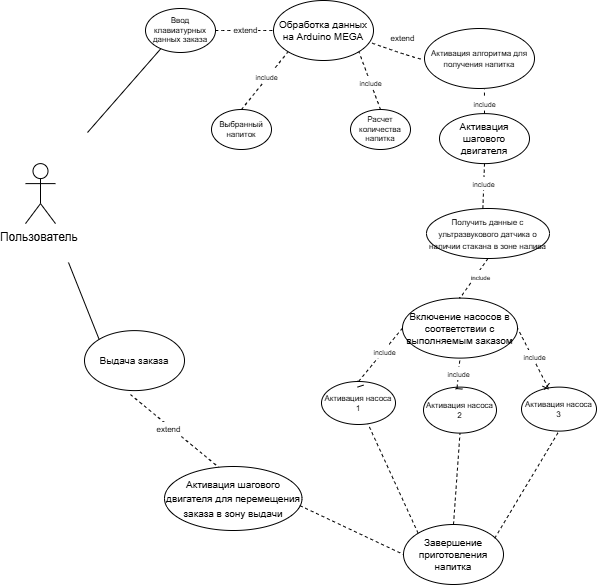

The diagram above was exported from draw.io. Its source (the exported page's mxGraphModel, read from the mxfile embedded in the PNG):
<mxGraphModel dx="1681" dy="663" grid="0" gridSize="10" guides="1" tooltips="1" connect="1" arrows="1" fold="1" page="1" pageScale="1" pageWidth="4681" pageHeight="3300" math="0" shadow="0">
  <root>
    <mxCell id="0" />
    <mxCell id="1" parent="0" />
    <mxCell id="KL_57t8vIFEdB3LT9WfB-6" value="" style="endArrow=none;html=1;rounded=0;fontSize=12;startSize=8;endSize=8;curved=1;" parent="1" edge="1">
      <mxGeometry width="50" height="50" relative="1" as="geometry">
        <mxPoint x="149" y="2664" as="sourcePoint" />
        <mxPoint x="240" y="2560" as="targetPoint" />
      </mxGeometry>
    </mxCell>
    <mxCell id="KL_57t8vIFEdB3LT9WfB-5" value="Пользователь&amp;nbsp;" style="shape=umlActor;verticalLabelPosition=bottom;verticalAlign=top;html=1;outlineConnect=0;" parent="1" vertex="1">
      <mxGeometry x="87" y="2695.11" width="30" height="60" as="geometry" />
    </mxCell>
    <mxCell id="KL_57t8vIFEdB3LT9WfB-7" value="Ввод клавиатурных данных заказа" style="ellipse;whiteSpace=wrap;html=1;fontSize=8;" parent="1" vertex="1">
      <mxGeometry x="207" y="2540" width="70" height="44" as="geometry" />
    </mxCell>
    <mxCell id="KL_57t8vIFEdB3LT9WfB-12" value="" style="endArrow=none;html=1;rounded=0;fontSize=12;startSize=8;endSize=8;curved=1;" parent="1" edge="1">
      <mxGeometry width="50" height="50" relative="1" as="geometry">
        <mxPoint x="400" y="2560" as="sourcePoint" />
        <mxPoint x="400" y="2560" as="targetPoint" />
      </mxGeometry>
    </mxCell>
    <mxCell id="KL_57t8vIFEdB3LT9WfB-13" value="Обработка данных на Arduino MEGA" style="ellipse;whiteSpace=wrap;html=1;fontSize=10;rotation=0;" parent="1" vertex="1">
      <mxGeometry x="335" y="2532" width="100" height="60" as="geometry" />
    </mxCell>
    <mxCell id="KL_57t8vIFEdB3LT9WfB-18" value="" style="endArrow=none;dashed=1;html=1;rounded=0;fontSize=12;startSize=8;endSize=8;curved=1;entryX=0;entryY=1;entryDx=0;entryDy=0;exitX=0.5;exitY=0;exitDx=0;exitDy=0;" parent="1" source="KL_57t8vIFEdB3LT9WfB-23" target="KL_57t8vIFEdB3LT9WfB-13" edge="1">
      <mxGeometry width="50" height="50" relative="1" as="geometry">
        <mxPoint x="320" y="2720" as="sourcePoint" />
        <mxPoint x="344.5627253755024" y="2691.1639279007422" as="targetPoint" />
      </mxGeometry>
    </mxCell>
    <mxCell id="LLwVkNjbkSzWVLDNssA6-9" value="&lt;span style=&quot;font-size: 7px;&quot;&gt;include&lt;/span&gt;" style="edgeLabel;html=1;align=center;verticalAlign=middle;resizable=0;points=[];" parent="KL_57t8vIFEdB3LT9WfB-18" vertex="1" connectable="0">
      <mxGeometry x="0.0623" relative="1" as="geometry">
        <mxPoint y="-3" as="offset" />
      </mxGeometry>
    </mxCell>
    <mxCell id="KL_57t8vIFEdB3LT9WfB-21" value="" style="endArrow=none;dashed=1;html=1;rounded=0;fontSize=12;startSize=8;endSize=8;curved=1;entryX=1;entryY=1;entryDx=0;entryDy=0;exitX=0.5;exitY=0;exitDx=0;exitDy=0;" parent="1" source="KL_57t8vIFEdB3LT9WfB-24" target="KL_57t8vIFEdB3LT9WfB-13" edge="1">
      <mxGeometry width="50" height="50" relative="1" as="geometry">
        <mxPoint x="440" y="2720" as="sourcePoint" />
        <mxPoint x="415.4372746244974" y="2691.1639279007413" as="targetPoint" />
      </mxGeometry>
    </mxCell>
    <mxCell id="KL_57t8vIFEdB3LT9WfB-23" value="Выбранный напиток" style="ellipse;whiteSpace=wrap;html=1;fontSize=8;" parent="1" vertex="1">
      <mxGeometry x="273" y="2641" width="60" height="40" as="geometry" />
    </mxCell>
    <mxCell id="KL_57t8vIFEdB3LT9WfB-24" value="Расчет количества напитка" style="ellipse;whiteSpace=wrap;html=1;fontSize=8;" parent="1" vertex="1">
      <mxGeometry x="412" y="2641" width="60" height="40" as="geometry" />
    </mxCell>
    <mxCell id="KL_57t8vIFEdB3LT9WfB-40" value="" style="endArrow=none;dashed=1;html=1;rounded=0;fontSize=12;startSize=8;endSize=8;curved=1;exitX=0.986;exitY=0.71;exitDx=0;exitDy=0;exitPerimeter=0;entryX=0;entryY=0.5;entryDx=0;entryDy=0;" parent="1" source="KL_57t8vIFEdB3LT9WfB-13" target="KL_57t8vIFEdB3LT9WfB-42" edge="1">
      <mxGeometry width="50" height="50" relative="1" as="geometry">
        <mxPoint x="389.99999999999994" y="2608.7900000000004" as="sourcePoint" />
        <mxPoint x="652.3577507298896" y="2588.00053898252" as="targetPoint" />
        <Array as="points">
          <mxPoint x="490.2" y="2594.73" />
        </Array>
      </mxGeometry>
    </mxCell>
    <mxCell id="KL_57t8vIFEdB3LT9WfB-52" value="&lt;font style=&quot;font-size: 8px;&quot;&gt;extend&lt;/font&gt;" style="edgeLabel;html=1;align=center;verticalAlign=middle;resizable=0;points=[];fontSize=12;" parent="KL_57t8vIFEdB3LT9WfB-40" vertex="1" connectable="0">
      <mxGeometry x="0.2165" y="-2" relative="1" as="geometry">
        <mxPoint x="-7" y="-21" as="offset" />
      </mxGeometry>
    </mxCell>
    <mxCell id="KL_57t8vIFEdB3LT9WfB-42" value="&lt;font style=&quot;font-size: 8px;&quot;&gt;Активация алгоритма для получения напитка&lt;/font&gt;" style="ellipse;whiteSpace=wrap;html=1;fontSize=9;" parent="1" vertex="1">
      <mxGeometry x="486" y="2560" width="110" height="60" as="geometry" />
    </mxCell>
    <mxCell id="KL_57t8vIFEdB3LT9WfB-49" value="" style="endArrow=none;dashed=1;html=1;rounded=0;fontSize=12;startSize=8;endSize=8;curved=1;entryX=0;entryY=0.5;entryDx=0;entryDy=0;exitX=1;exitY=0.5;exitDx=0;exitDy=0;" parent="1" source="KL_57t8vIFEdB3LT9WfB-7" target="KL_57t8vIFEdB3LT9WfB-13" edge="1">
      <mxGeometry width="50" height="50" relative="1" as="geometry">
        <mxPoint x="300" y="2560" as="sourcePoint" />
        <mxPoint x="373" y="2560" as="targetPoint" />
      </mxGeometry>
    </mxCell>
    <mxCell id="KL_57t8vIFEdB3LT9WfB-51" value="&lt;font style=&quot;font-size: 8px;&quot;&gt;extend&lt;/font&gt;" style="edgeLabel;html=1;align=center;verticalAlign=middle;resizable=0;points=[];fontSize=12;" parent="KL_57t8vIFEdB3LT9WfB-49" vertex="1" connectable="0">
      <mxGeometry x="-0.0044" y="2" relative="1" as="geometry">
        <mxPoint as="offset" />
      </mxGeometry>
    </mxCell>
    <mxCell id="KL_57t8vIFEdB3LT9WfB-55" value="&lt;font size=&quot;1&quot;&gt;Включение насосов в соответствии с выполняемым заказом&lt;/font&gt;" style="ellipse;whiteSpace=wrap;html=1;fontSize=10;" parent="1" vertex="1">
      <mxGeometry x="464" y="2829.61" width="115" height="60" as="geometry" />
    </mxCell>
    <mxCell id="KL_57t8vIFEdB3LT9WfB-59" value="Активация насоса 3" style="ellipse;whiteSpace=wrap;html=1;fontSize=8;" parent="1" vertex="1">
      <mxGeometry x="583" y="2918.61" width="75" height="44" as="geometry" />
    </mxCell>
    <mxCell id="KL_57t8vIFEdB3LT9WfB-60" value="Активация насоса 2" style="ellipse;whiteSpace=wrap;html=1;fontSize=8;" parent="1" vertex="1">
      <mxGeometry x="485" y="2918.61" width="73" height="46" as="geometry" />
    </mxCell>
    <mxCell id="KL_57t8vIFEdB3LT9WfB-61" value="Активация насоса 1" style="ellipse;whiteSpace=wrap;html=1;fontSize=8;" parent="1" vertex="1">
      <mxGeometry x="383" y="2913" width="74" height="43" as="geometry" />
    </mxCell>
    <mxCell id="KL_57t8vIFEdB3LT9WfB-78" value="&lt;div&gt;Завершение&lt;/div&gt;приготовления напитка" style="ellipse;whiteSpace=wrap;html=1;fontSize=10;fillColor=default;" parent="1" vertex="1">
      <mxGeometry x="465" y="3056" width="100" height="60" as="geometry" />
    </mxCell>
    <mxCell id="KL_57t8vIFEdB3LT9WfB-79" value="Выдача заказа" style="ellipse;whiteSpace=wrap;html=1;fontSize=10;fillColor=default;" parent="1" vertex="1">
      <mxGeometry x="146" y="2862.11" width="100" height="60" as="geometry" />
    </mxCell>
    <mxCell id="KL_57t8vIFEdB3LT9WfB-80" value="" style="endArrow=none;html=1;rounded=0;fontSize=12;startSize=8;endSize=8;curved=1;entryX=0;entryY=0;entryDx=0;entryDy=0;" parent="1" target="KL_57t8vIFEdB3LT9WfB-79" edge="1">
      <mxGeometry width="50" height="50" relative="1" as="geometry">
        <mxPoint x="130" y="2794" as="sourcePoint" />
        <mxPoint x="250" y="2570" as="targetPoint" />
      </mxGeometry>
    </mxCell>
    <mxCell id="KL_57t8vIFEdB3LT9WfB-81" value="" style="endArrow=none;dashed=1;html=1;rounded=0;fontSize=12;startSize=8;endSize=8;curved=1;exitX=0.46;exitY=1.066;exitDx=0;exitDy=0;entryX=0.401;entryY=0.024;entryDx=0;entryDy=0;entryPerimeter=0;exitPerimeter=0;" parent="1" source="KL_57t8vIFEdB3LT9WfB-79" target="dOvqhzNA9VGXRCH1m6Gf-31" edge="1">
      <mxGeometry width="50" height="50" relative="1" as="geometry">
        <mxPoint x="540" y="3010" as="sourcePoint" />
        <mxPoint x="384" y="2905" as="targetPoint" />
      </mxGeometry>
    </mxCell>
    <mxCell id="LLwVkNjbkSzWVLDNssA6-13" value="&lt;font style=&quot;font-size: 8px;&quot;&gt;extend&lt;/font&gt;" style="edgeLabel;html=1;align=center;verticalAlign=middle;resizable=0;points=[];" parent="KL_57t8vIFEdB3LT9WfB-81" vertex="1" connectable="0">
      <mxGeometry x="0.0023" relative="1" as="geometry">
        <mxPoint x="-7" y="-3" as="offset" />
      </mxGeometry>
    </mxCell>
    <mxCell id="KL_57t8vIFEdB3LT9WfB-118" value="&lt;font style=&quot;font-size: 8px;&quot;&gt;Получить данные с ультразвукового датчика&lt;/font&gt;&lt;span style=&quot;font-size: 8px; background-color: transparent; color: light-dark(rgb(0, 0, 0), rgb(255, 255, 255));&quot;&gt;&amp;nbsp;о наличии стакана в зоне налива&lt;/span&gt;" style="ellipse;whiteSpace=wrap;html=1;fontSize=10;" parent="1" vertex="1">
      <mxGeometry x="488" y="2740" width="123" height="50" as="geometry" />
    </mxCell>
    <mxCell id="LLwVkNjbkSzWVLDNssA6-10" value="&lt;span style=&quot;font-size: 7px;&quot;&gt;include&lt;/span&gt;" style="edgeLabel;html=1;align=center;verticalAlign=middle;resizable=0;points=[];" parent="1" vertex="1" connectable="0">
      <mxGeometry x="354" y="2734" as="geometry">
        <mxPoint x="77" y="-121" as="offset" />
      </mxGeometry>
    </mxCell>
    <mxCell id="LLwVkNjbkSzWVLDNssA6-16" value="" style="endArrow=none;dashed=1;html=1;rounded=0;entryX=1;entryY=0.5;entryDx=0;entryDy=0;" parent="1" source="KL_57t8vIFEdB3LT9WfB-59" target="KL_57t8vIFEdB3LT9WfB-55" edge="1">
      <mxGeometry width="50" height="50" relative="1" as="geometry">
        <mxPoint x="443" y="2924.61" as="sourcePoint" />
        <mxPoint x="569" y="2863.61" as="targetPoint" />
      </mxGeometry>
    </mxCell>
    <mxCell id="LLwVkNjbkSzWVLDNssA6-20" value="&lt;font style=&quot;font-size: 7px;&quot;&gt;include&lt;/font&gt;" style="edgeLabel;html=1;align=center;verticalAlign=middle;resizable=0;points=[];" parent="LLwVkNjbkSzWVLDNssA6-16" vertex="1" connectable="0">
      <mxGeometry x="0.0373" y="-2" relative="1" as="geometry">
        <mxPoint as="offset" />
      </mxGeometry>
    </mxCell>
    <mxCell id="LLwVkNjbkSzWVLDNssA6-17" value="" style="endArrow=none;dashed=1;html=1;rounded=0;exitX=0.46;exitY=0.01;exitDx=0;exitDy=0;exitPerimeter=0;entryX=0.5;entryY=1;entryDx=0;entryDy=0;" parent="1" source="KL_57t8vIFEdB3LT9WfB-60" target="KL_57t8vIFEdB3LT9WfB-55" edge="1">
      <mxGeometry width="50" height="50" relative="1" as="geometry">
        <mxPoint x="583" y="2844.61" as="sourcePoint" />
        <mxPoint x="521" y="2889.61" as="targetPoint" />
      </mxGeometry>
    </mxCell>
    <mxCell id="LLwVkNjbkSzWVLDNssA6-23" value="&lt;font style=&quot;font-size: 7px;&quot;&gt;include&lt;/font&gt;" style="edgeLabel;html=1;align=center;verticalAlign=middle;resizable=0;points=[];" parent="LLwVkNjbkSzWVLDNssA6-17" vertex="1" connectable="0">
      <mxGeometry x="0.0301" y="-1" relative="1" as="geometry">
        <mxPoint x="-2" as="offset" />
      </mxGeometry>
    </mxCell>
    <mxCell id="LLwVkNjbkSzWVLDNssA6-19" value="" style="endArrow=none;dashed=1;html=1;rounded=0;entryX=0.5;entryY=0;entryDx=0;entryDy=0;exitX=0;exitY=0.5;exitDx=0;exitDy=0;" parent="1" source="KL_57t8vIFEdB3LT9WfB-55" target="KL_57t8vIFEdB3LT9WfB-61" edge="1">
      <mxGeometry width="50" height="50" relative="1" as="geometry">
        <mxPoint x="558" y="2866.61" as="sourcePoint" />
        <mxPoint x="571.3513511985236" y="2866.4963894499697" as="targetPoint" />
      </mxGeometry>
    </mxCell>
    <mxCell id="LLwVkNjbkSzWVLDNssA6-24" value="&lt;font style=&quot;font-size: 7px;&quot;&gt;include&lt;/font&gt;" style="edgeLabel;html=1;align=center;verticalAlign=middle;resizable=0;points=[];" parent="LLwVkNjbkSzWVLDNssA6-19" vertex="1" connectable="0">
      <mxGeometry x="-0.0506" relative="1" as="geometry">
        <mxPoint x="2" y="-3" as="offset" />
      </mxGeometry>
    </mxCell>
    <mxCell id="LLwVkNjbkSzWVLDNssA6-27" value="" style="endArrow=none;dashed=1;html=1;rounded=0;exitX=0.5;exitY=0;exitDx=0;exitDy=0;entryX=0.545;entryY=1.014;entryDx=0;entryDy=0;entryPerimeter=0;" parent="1" source="LLwVkNjbkSzWVLDNssA6-28" target="KL_57t8vIFEdB3LT9WfB-42" edge="1">
      <mxGeometry width="50" height="50" relative="1" as="geometry">
        <mxPoint x="750" y="2750" as="sourcePoint" />
        <mxPoint x="561" y="2619" as="targetPoint" />
      </mxGeometry>
    </mxCell>
    <mxCell id="LLwVkNjbkSzWVLDNssA6-34" value="&lt;font style=&quot;font-size: 7px;&quot;&gt;include&lt;/font&gt;" style="edgeLabel;html=1;align=center;verticalAlign=middle;resizable=0;points=[];" parent="LLwVkNjbkSzWVLDNssA6-27" vertex="1" connectable="0">
      <mxGeometry x="-0.0933" relative="1" as="geometry">
        <mxPoint as="offset" />
      </mxGeometry>
    </mxCell>
    <mxCell id="LLwVkNjbkSzWVLDNssA6-28" value="&lt;font size=&quot;1&quot;&gt;Активация шагового двигателя&lt;/font&gt;" style="ellipse;whiteSpace=wrap;html=1;fontSize=10;" parent="1" vertex="1">
      <mxGeometry x="501" y="2645.11" width="90" height="50" as="geometry" />
    </mxCell>
    <mxCell id="dOvqhzNA9VGXRCH1m6Gf-2" value="" style="endArrow=none;dashed=1;html=1;rounded=0;entryX=0.5;entryY=0;entryDx=0;entryDy=0;exitX=0.5;exitY=1;exitDx=0;exitDy=0;" parent="1" source="KL_57t8vIFEdB3LT9WfB-118" target="KL_57t8vIFEdB3LT9WfB-55" edge="1">
      <mxGeometry width="50" height="50" relative="1" as="geometry">
        <mxPoint x="586" y="2815.11" as="sourcePoint" />
        <mxPoint x="636" y="2765.11" as="targetPoint" />
      </mxGeometry>
    </mxCell>
    <mxCell id="dOvqhzNA9VGXRCH1m6Gf-6" value="&lt;font style=&quot;font-size: 6px;&quot;&gt;include&lt;/font&gt;" style="edgeLabel;html=1;align=center;verticalAlign=middle;resizable=0;points=[];" parent="dOvqhzNA9VGXRCH1m6Gf-2" vertex="1" connectable="0">
      <mxGeometry x="-0.4022" y="-2" relative="1" as="geometry">
        <mxPoint x="2" y="7" as="offset" />
      </mxGeometry>
    </mxCell>
    <mxCell id="dOvqhzNA9VGXRCH1m6Gf-4" value="" style="endArrow=none;html=1;rounded=0;exitX=0.5;exitY=0;exitDx=0;exitDy=0;" parent="1" source="KL_57t8vIFEdB3LT9WfB-55" edge="1">
      <mxGeometry width="50" height="50" relative="1" as="geometry">
        <mxPoint x="519" y="2833.61" as="sourcePoint" />
        <mxPoint x="521" y="2828.61" as="targetPoint" />
      </mxGeometry>
    </mxCell>
    <mxCell id="dOvqhzNA9VGXRCH1m6Gf-11" value="" style="endArrow=none;html=1;rounded=0;" parent="1" edge="1">
      <mxGeometry width="50" height="50" relative="1" as="geometry">
        <mxPoint x="419" y="2918.61" as="sourcePoint" />
        <mxPoint x="425" y="2916.61" as="targetPoint" />
      </mxGeometry>
    </mxCell>
    <mxCell id="dOvqhzNA9VGXRCH1m6Gf-12" value="" style="endArrow=none;html=1;rounded=0;exitX=0.5;exitY=0;exitDx=0;exitDy=0;" parent="1" source="KL_57t8vIFEdB3LT9WfB-61" edge="1">
      <mxGeometry width="50" height="50" relative="1" as="geometry">
        <mxPoint x="436" y="2912.61" as="sourcePoint" />
        <mxPoint x="419" y="2912.61" as="targetPoint" />
      </mxGeometry>
    </mxCell>
    <mxCell id="dOvqhzNA9VGXRCH1m6Gf-13" value="" style="endArrow=none;html=1;rounded=0;entryX=0.465;entryY=0.021;entryDx=0;entryDy=0;entryPerimeter=0;" parent="1" target="KL_57t8vIFEdB3LT9WfB-60" edge="1">
      <mxGeometry width="50" height="50" relative="1" as="geometry">
        <mxPoint x="517" y="2920.61" as="sourcePoint" />
        <mxPoint x="522" y="2916.61" as="targetPoint" />
      </mxGeometry>
    </mxCell>
    <mxCell id="dOvqhzNA9VGXRCH1m6Gf-14" value="" style="endArrow=none;html=1;rounded=0;exitX=0.448;exitY=0.031;exitDx=0;exitDy=0;exitPerimeter=0;" parent="1" source="KL_57t8vIFEdB3LT9WfB-60" edge="1">
      <mxGeometry width="50" height="50" relative="1" as="geometry">
        <mxPoint x="526" y="2921.61" as="sourcePoint" />
        <mxPoint x="524" y="2920.61" as="targetPoint" />
      </mxGeometry>
    </mxCell>
    <mxCell id="dOvqhzNA9VGXRCH1m6Gf-15" value="" style="endArrow=none;html=1;rounded=0;exitX=0.305;exitY=0.057;exitDx=0;exitDy=0;exitPerimeter=0;" parent="1" source="KL_57t8vIFEdB3LT9WfB-59" edge="1">
      <mxGeometry width="50" height="50" relative="1" as="geometry">
        <mxPoint x="613" y="2916.61" as="sourcePoint" />
        <mxPoint x="611" y="2914.61" as="targetPoint" />
      </mxGeometry>
    </mxCell>
    <mxCell id="dOvqhzNA9VGXRCH1m6Gf-16" value="" style="endArrow=none;html=1;rounded=0;" parent="1" edge="1">
      <mxGeometry width="50" height="50" relative="1" as="geometry">
        <mxPoint x="604" y="2917.61" as="sourcePoint" />
        <mxPoint x="610" y="2920.61" as="targetPoint" />
      </mxGeometry>
    </mxCell>
    <mxCell id="dOvqhzNA9VGXRCH1m6Gf-25" value="" style="endArrow=none;dashed=1;html=1;rounded=0;exitX=0.5;exitY=1;exitDx=0;exitDy=0;entryX=0.458;entryY=0.024;entryDx=0;entryDy=0;entryPerimeter=0;" parent="1" source="LLwVkNjbkSzWVLDNssA6-28" target="KL_57t8vIFEdB3LT9WfB-118" edge="1">
      <mxGeometry width="50" height="50" relative="1" as="geometry">
        <mxPoint x="538" y="2742.11" as="sourcePoint" />
        <mxPoint x="528" y="2705.11" as="targetPoint" />
      </mxGeometry>
    </mxCell>
    <mxCell id="dOvqhzNA9VGXRCH1m6Gf-26" value="&lt;font style=&quot;font-size: 7px;&quot;&gt;include&lt;/font&gt;" style="edgeLabel;html=1;align=center;verticalAlign=middle;resizable=0;points=[];rotation=0;" parent="dOvqhzNA9VGXRCH1m6Gf-25" vertex="1" connectable="0">
      <mxGeometry x="-0.0933" relative="1" as="geometry">
        <mxPoint x="-1" y="-2" as="offset" />
      </mxGeometry>
    </mxCell>
    <mxCell id="dOvqhzNA9VGXRCH1m6Gf-28" value="" style="endArrow=none;dashed=1;html=1;rounded=0;exitX=0.5;exitY=0;exitDx=0;exitDy=0;exitPerimeter=0;entryX=0.5;entryY=1;entryDx=0;entryDy=0;" parent="1" source="KL_57t8vIFEdB3LT9WfB-78" target="KL_57t8vIFEdB3LT9WfB-60" edge="1">
      <mxGeometry width="50" height="50" relative="1" as="geometry">
        <mxPoint x="599" y="3017.11" as="sourcePoint" />
        <mxPoint x="605" y="2972.11" as="targetPoint" />
      </mxGeometry>
    </mxCell>
    <mxCell id="dOvqhzNA9VGXRCH1m6Gf-29" value="" style="endArrow=none;dashed=1;html=1;rounded=0;exitX=0.912;exitY=0.23;exitDx=0;exitDy=0;exitPerimeter=0;entryX=0.5;entryY=1;entryDx=0;entryDy=0;" parent="1" source="KL_57t8vIFEdB3LT9WfB-78" target="KL_57t8vIFEdB3LT9WfB-59" edge="1">
      <mxGeometry width="50" height="50" relative="1" as="geometry">
        <mxPoint x="646" y="3008.11" as="sourcePoint" />
        <mxPoint x="700" y="2963.11" as="targetPoint" />
      </mxGeometry>
    </mxCell>
    <mxCell id="dOvqhzNA9VGXRCH1m6Gf-30" value="" style="endArrow=none;dashed=1;html=1;rounded=0;exitX=0;exitY=0;exitDx=0;exitDy=0;" parent="1" source="KL_57t8vIFEdB3LT9WfB-78" target="KL_57t8vIFEdB3LT9WfB-61" edge="1">
      <mxGeometry width="50" height="50" relative="1" as="geometry">
        <mxPoint x="530" y="3017.11" as="sourcePoint" />
        <mxPoint x="497" y="2966.11" as="targetPoint" />
      </mxGeometry>
    </mxCell>
    <mxCell id="dOvqhzNA9VGXRCH1m6Gf-31" value="&lt;font style=&quot;font-size: 10px;&quot;&gt;Активация шагового двигателя для перемещения заказа в зону выдачи&lt;/font&gt;" style="ellipse;whiteSpace=wrap;html=1;" parent="1" vertex="1">
      <mxGeometry x="226" y="2998" width="137.5" height="64" as="geometry" />
    </mxCell>
    <mxCell id="dOvqhzNA9VGXRCH1m6Gf-33" value="" style="endArrow=none;dashed=1;html=1;rounded=0;exitX=0.984;exitY=0.611;exitDx=0;exitDy=0;entryX=0;entryY=0.5;entryDx=0;entryDy=0;exitPerimeter=0;" parent="1" source="dOvqhzNA9VGXRCH1m6Gf-31" target="KL_57t8vIFEdB3LT9WfB-78" edge="1">
      <mxGeometry width="50" height="50" relative="1" as="geometry">
        <mxPoint x="620" y="2925" as="sourcePoint" />
        <mxPoint x="771" y="2936" as="targetPoint" />
      </mxGeometry>
    </mxCell>
  </root>
</mxGraphModel>